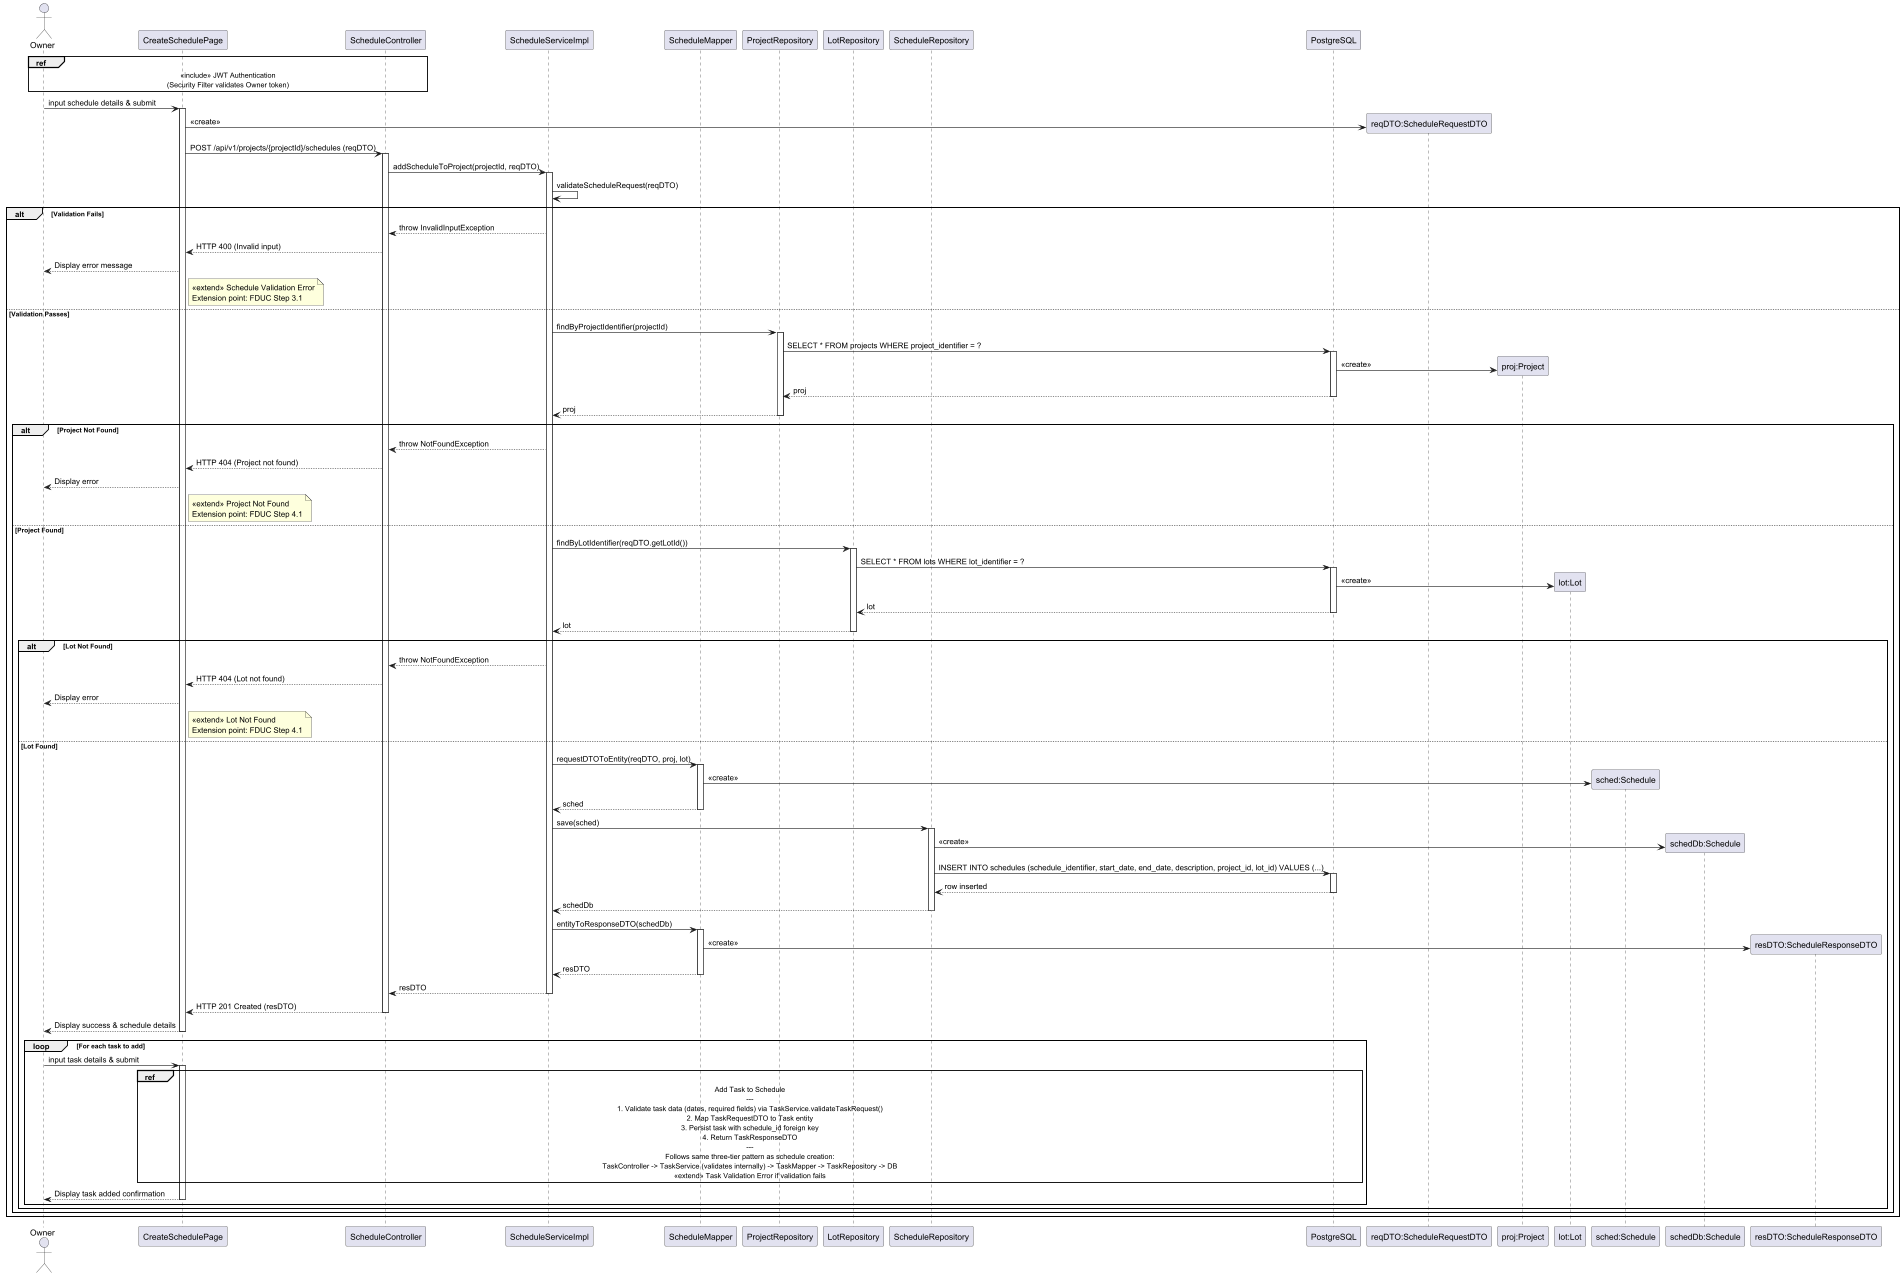

The diagram above was rendered by PlantUML. Its source (embedded in the PNG):
@startuml

actor Owner

participant CreateSchedulePage as Page
participant ScheduleController as Controller
participant ScheduleServiceImpl as Service
participant ScheduleMapper as Mapper
participant ProjectRepository as ProjectRepo
participant LotRepository as LotRepo
participant ScheduleRepository as ScheduleRepo
participant PostgreSQL as DB

ref over Owner, Controller
    <<include>> JWT Authentication
    (Security Filter validates Owner token)
end ref

Owner -> Page : input schedule details & submit
activate Page

create "reqDTO:ScheduleRequestDTO" as ReqDTO
Page -> ReqDTO : <<create>>

Page -> Controller : POST /api/v1/projects/{projectId}/schedules (reqDTO)
activate Controller

Controller -> Service : addScheduleToProject(projectId, reqDTO)
activate Service

Service -> Service : validateScheduleRequest(reqDTO)

alt Validation Fails
    Service --> Controller : throw InvalidInputException
    Controller --> Page : HTTP 400 (Invalid input)
    Page --> Owner : Display error message
    
    note right of Page
        <<extend>> Schedule Validation Error
        Extension point: FDUC Step 3.1
    end note
    
else Validation Passes

    Service -> ProjectRepo : findByProjectIdentifier(projectId)
    activate ProjectRepo
    ProjectRepo -> DB : SELECT * FROM projects WHERE project_identifier = ?
    activate DB
    
    create "proj:Project" as Project
    DB -> Project : <<create>>
    
    DB --> ProjectRepo : proj
    deactivate DB
    ProjectRepo --> Service : proj
    deactivate ProjectRepo

    alt Project Not Found
        Service --> Controller : throw NotFoundException
        Controller --> Page : HTTP 404 (Project not found)
        Page --> Owner : Display error
        
        note right of Page
            <<extend>> Project Not Found
            Extension point: FDUC Step 4.1
        end note
        
    else Project Found

        Service -> LotRepo : findByLotIdentifier(reqDTO.getLotId())
        activate LotRepo
        LotRepo -> DB : SELECT * FROM lots WHERE lot_identifier = ?
        activate DB
        
        create "lot:Lot" as Lot
        DB -> Lot : <<create>>
        
        DB --> LotRepo : lot
        deactivate DB
        LotRepo --> Service : lot
        deactivate LotRepo

        alt Lot Not Found
            Service --> Controller : throw NotFoundException
            Controller --> Page : HTTP 404 (Lot not found)
            Page --> Owner : Display error
            
            note right of Page
                <<extend>> Lot Not Found
                Extension point: FDUC Step 4.1
            end note
            
        else Lot Found

            Service -> Mapper : requestDTOToEntity(reqDTO, proj, lot)
            activate Mapper
            
            create "sched:Schedule" as Schedule
            Mapper -> Schedule : <<create>>
            
            Mapper --> Service : sched
            deactivate Mapper

            Service -> ScheduleRepo : save(sched)
            activate ScheduleRepo
            
            create "schedDb:Schedule" as ScheduleDb
            ScheduleRepo -> ScheduleDb : <<create>>
            
            ScheduleRepo -> DB : INSERT INTO schedules (schedule_identifier, start_date, end_date, description, project_id, lot_id) VALUES (...)
            activate DB
            DB --> ScheduleRepo : row inserted
            deactivate DB
            
            ScheduleRepo --> Service : schedDb
            deactivate ScheduleRepo

            Service -> Mapper : entityToResponseDTO(schedDb)
            activate Mapper
            
            create "resDTO:ScheduleResponseDTO" as ResDTO
            Mapper -> ResDTO : <<create>>
            
            Mapper --> Service : resDTO
            deactivate Mapper

            Service --> Controller : resDTO
            deactivate Service

            Controller --> Page : HTTP 201 Created (resDTO)
            deactivate Controller

            Page --> Owner : Display success & schedule details
            deactivate Page

            loop For each task to add
                Owner -> Page : input task details & submit
                activate Page
                
                ref over Page, DB
                    Add Task to Schedule
                    ---
                    1. Validate task data (dates, required fields) via TaskService.validateTaskRequest()
                    2. Map TaskRequestDTO to Task entity
                    3. Persist task with schedule_id foreign key
                    4. Return TaskResponseDTO
                    ---
                    Follows same three-tier pattern as schedule creation:
                    TaskController -> TaskService (validates internally) -> TaskMapper -> TaskRepository -> DB
                    <<extend>> Task Validation Error if validation fails
                end ref
                
                Page --> Owner : Display task added confirmation
                deactivate Page
            end
        end
    end
end

@enduml